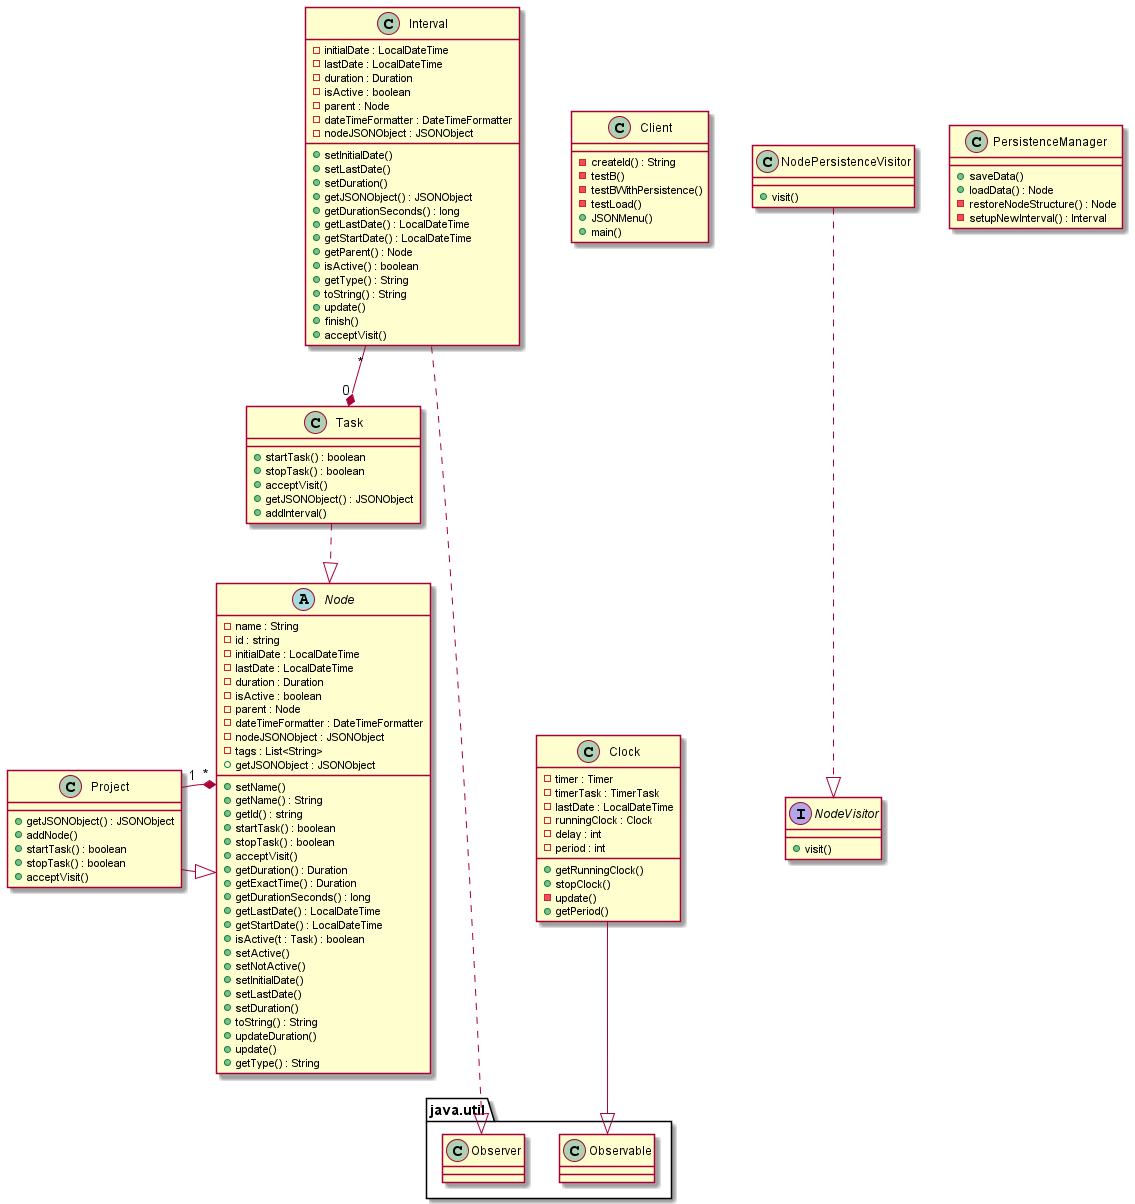

The diagram above was rendered by PlantUML. Its source (embedded in the PNG):
@startuml
class Client {
- createId() : String
- testB()
- testBWithPersistence()
- testLoad()
+ JSONMenu()
+ main()
}

abstract Node {
- name : String
- id : string
- initialDate : LocalDateTime
- lastDate : LocalDateTime
- duration : Duration
- isActive : boolean
- parent : Node
- dateTimeFormatter : DateTimeFormatter
- nodeJSONObject : JSONObject
- tags : List<String>
+ getJSONObject : JSONObject
+ setName()
+ getName() : String
+ getId() : string
+ startTask() : boolean
+ stopTask() : boolean
+ acceptVisit()
+ getDuration() : Duration
+ getExactTime() : Duration
+ getDurationSeconds() : long
+ getLastDate() : LocalDateTime
+ getStartDate() : LocalDateTime
+ isActive(t : Task) : boolean
+ setActive()
+ setNotActive()
+ setInitialDate()
+ setLastDate()
+ setDuration()
+ toString() : String
+ updateDuration()
+ update()
+ getType() : String
}

class Project {
+ getJSONObject() : JSONObject
+ addNode()
+ startTask() : boolean
+ stopTask() : boolean
+ acceptVisit()
}

class Task {
+ startTask() : boolean
+ stopTask() : boolean
+ acceptVisit()
+ getJSONObject() : JSONObject
+ addInterval()
}

class Interval {
- initialDate : LocalDateTime
- lastDate : LocalDateTime
- duration : Duration
- isActive : boolean
- parent : Node
- dateTimeFormatter : DateTimeFormatter
- nodeJSONObject : JSONObject
+ setInitialDate()
+ setLastDate()
+ setDuration()
+ getJSONObject() : JSONObject
+ getDurationSeconds() : long
+ getLastDate() : LocalDateTime
+ getStartDate() : LocalDateTime
+ getParent() : Node
+ isActive() : boolean
+ getType() : String
+ toString() : String
+ update()
+ finish()
+ acceptVisit()
}

class Clock {
- timer : Timer
- timerTask : TimerTask
- lastDate : LocalDateTime
- runningClock : Clock
- delay : int
- period : int
+ getRunningClock()
+ stopClock()
- update()
+ getPeriod()
}

class NodePersistenceVisitor {
+ visit()
}

interface NodeVisitor {
+ visit()
}

class PersistenceManager {
+ saveData()
+ loadData() : Node
- restoreNodeStructure() : Node
- setupNewInterval() : Interval
}

Project -|> Node
Node "*" *-- "1" Project
Task -.|> Node
Clock -down-|> java.util.Observable
Interval -.down.-|> java.util.Observer
Interval "*" --* "0" Task
NodePersistenceVisitor -.down-|> NodeVisitor

@enduml